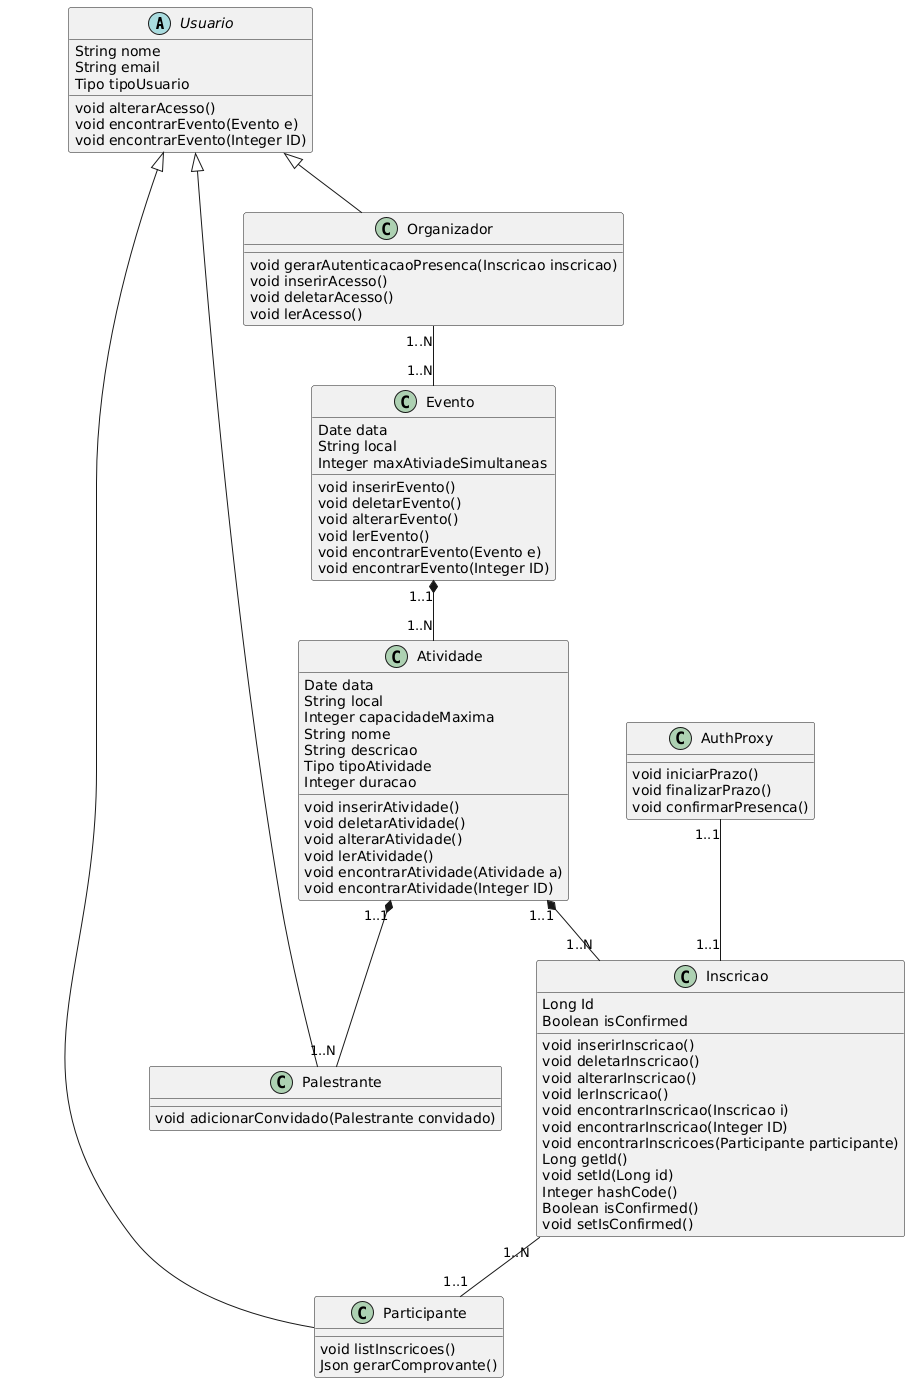

The diagram above was rendered by PlantUML. Its source (embedded in the PNG):
@startuml
abstract class Usuario {
	String nome
	String email
	Tipo tipoUsuario
	void alterarAcesso()
	void encontrarEvento(Evento e)
	void encontrarEvento(Integer ID)

}

class Organizador extends Usuario {
	void gerarAutenticacaoPresenca(Inscricao inscricao)
	void inserirAcesso()
	void deletarAcesso()
	void lerAcesso()
}

class Palestrante extends Usuario {
	void adicionarConvidado(Palestrante convidado)
}

class Participante extends Usuario {
	void listInscricoes()
	Json gerarComprovante()

}

class Evento{
	Date data
	String local
	Integer maxAtiviadeSimultaneas

	void inserirEvento()
	void deletarEvento()
	void alterarEvento()
	void lerEvento()
	void encontrarEvento(Evento e)
	void encontrarEvento(Integer ID)
}

class Atividade{
	Date data
	String local
	Integer capacidadeMaxima
	String nome
	String descricao
	Tipo tipoAtividade
	Integer duracao

	void inserirAtividade()
	void deletarAtividade()
	void alterarAtividade()
	void lerAtividade()
	void encontrarAtividade(Atividade a)
	void encontrarAtividade(Integer ID)
}

class Inscricao{
	Long Id
	Boolean isConfirmed

	void inserirInscricao()
	void deletarInscricao()
	void alterarInscricao()
	void lerInscricao()
	void encontrarInscricao(Inscricao i)
	void encontrarInscricao(Integer ID)
	void encontrarInscricoes(Participante participante)
	Long getId()
	void setId(Long id)
	Integer hashCode()
	Boolean isConfirmed()
	void setIsConfirmed()
}

class AuthProxy{

	void iniciarPrazo()
	void finalizarPrazo()
	void confirmarPresenca()
}

Evento "1..1" *-- "1..N" Atividade
Atividade "1..1" *-- "1..N" Inscricao
Atividade "1..1" *-- "1..N" Palestrante
Inscricao "1..N" -- "1..1" Participante
Organizador "1..N" -- "1..N" Evento
AuthProxy "1..1" -- "1..1" Inscricao

@enduml